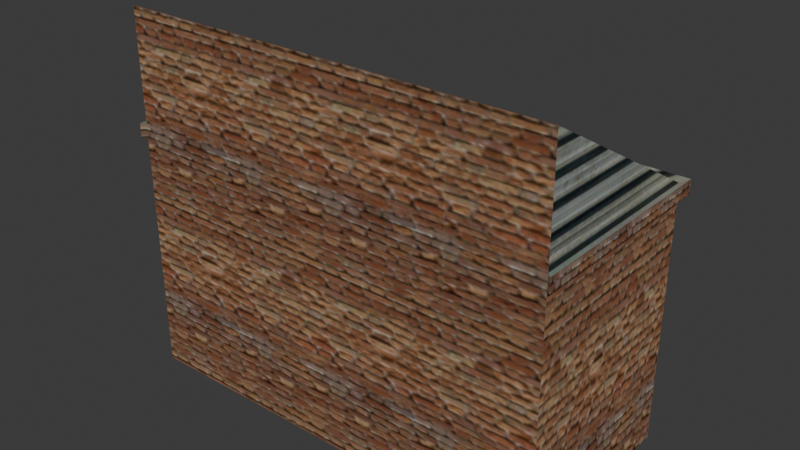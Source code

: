 # Source: SideEntrance.blend  (saved by Blender 4.5.91; exported with 4.5.12 LTS)
import bpy
from mathutils import Matrix  # noqa: F401  (used for matrix-valued properties, if any)

bpy.ops.wm.read_factory_settings(use_empty=True)
scene = bpy.context.scene
scene.name = 'Scene'

# ---- collections
col_collection = bpy.data.collections.new('Collection'); scene.collection.children.link(col_collection)

# ---- images (referenced by path relative to the original .blend; pixels are not part of the script)
import os
ASSET_DIR = os.environ.get("B2B_ASSET_DIR", "")  # directory of the original .blend (textures are referenced by path, not embedded)
HERE = os.path.dirname(os.path.abspath(__file__))  # packed textures are extracted next to this script under _unpacked/

def load_image(name, relpath, width, height, colorspace="sRGB"):
    """Load a texture the original file referenced (path relative to the .blend, or extracted next to this script)."""
    p = next((c for c in (os.path.join(HERE, relpath), os.path.join(ASSET_DIR, relpath)) if relpath and os.path.exists(c)), "")
    if p:
        img = bpy.data.images.load(p, check_existing=True)
        img.name = name
    else:  # same state as the original file: an image datablock whose file is absent (Cycles renders it pink)
        img = bpy.data.images.new(name, width, height)
        img.source = "FILE"
        img.filepath = "//" + (relpath or name)
    img.colorspace_settings.name = colorspace
    return img
img_flat_square_concrete_houses_png_001 = load_image('flat_square_concrete_houses.png.001', '_unpacked/flat_square_concrete_houses.c35ed5e4.png', 127, 127, 'sRGB')
img_flat_lshape_houses_png_001 = load_image('flat_Lshape_houses.png.001', '_unpacked/flat_Lshape_houses.e73a107c.png', 1024, 1024, 'sRGB')
img_concreteflatpixel_png_001 = load_image('concreteflatpixel.png.001', '_unpacked/concreteflatpixel.00984fd5.png', 19, 19, 'sRGB')

# ---- materials (node trees are filled in below, after node groups)
mat_brick_001 = bpy.data.materials.new('Brick.001')
mat_building_001 = bpy.data.materials.new('building.001')
mat_white_001 = bpy.data.materials.new('white.001')
mat_black_001 = bpy.data.materials.new('Black.001')

# ---- material node trees
mat_brick_001.use_nodes = True; mat_brick_001.node_tree.nodes.clear()
_N = mat_brick_001.node_tree.nodes; _L = mat_brick_001.node_tree.links
n0 = _N.new('ShaderNodeBsdfPrincipled'); n0.name = 'Principled BSDF'; n0.location = (-200, 100)
n0.inputs[1].default_value = 0.746
n0.inputs[2].default_value = 1.0
n1 = _N.new('ShaderNodeOutputMaterial'); n1.name = 'Material Output'; n1.location = (200, 100)
n2 = _N.new('ShaderNodeTexImage'); n2.name = 'Image Texture'; n2.location = (-490, 80)
n2.image = img_flat_square_concrete_houses_png_001
_L.new(n0.outputs[0], n1.inputs[0])
_L.new(n2.outputs[0], n0.inputs[0])
n1.is_active_output = True
mat_building_001.use_nodes = True; mat_building_001.node_tree.nodes.clear()
_N = mat_building_001.node_tree.nodes; _L = mat_building_001.node_tree.links
n0 = _N.new('ShaderNodeBsdfPrincipled'); n0.name = 'Principled BSDF'; n0.location = (-200, 100)
n0.inputs[1].default_value = 1.0
n0.inputs[2].default_value = 1.0
n1 = _N.new('ShaderNodeOutputMaterial'); n1.name = 'Material Output'; n1.location = (200, 100)
n2 = _N.new('ShaderNodeTexImage'); n2.name = 'Image Texture'; n2.location = (-490, 80)
n2.image = img_flat_lshape_houses_png_001
_L.new(n0.outputs[0], n1.inputs[0])
_L.new(n2.outputs[0], n0.inputs[0])
n1.is_active_output = True
mat_white_001.use_nodes = True; mat_white_001.node_tree.nodes.clear()
_N = mat_white_001.node_tree.nodes; _L = mat_white_001.node_tree.links
n0 = _N.new('ShaderNodeBsdfPrincipled'); n0.name = 'Principled BSDF'; n0.location = (-200, 100)
n0.inputs[1].default_value = 1.0
n0.inputs[2].default_value = 1.0
n1 = _N.new('ShaderNodeOutputMaterial'); n1.name = 'Material Output'; n1.location = (200, 100)
n2 = _N.new('ShaderNodeTexImage'); n2.name = 'Image Texture'; n2.location = (-490, 80)
n2.image = img_concreteflatpixel_png_001
_L.new(n0.outputs[0], n1.inputs[0])
_L.new(n2.outputs[0], n0.inputs[0])
n1.is_active_output = True
mat_black_001.use_nodes = True; mat_black_001.node_tree.nodes.clear()
_N = mat_black_001.node_tree.nodes; _L = mat_black_001.node_tree.links
n0 = _N.new('ShaderNodeBsdfPrincipled'); n0.name = 'Principled BSDF'; n0.location = (-200, 100)
n0.inputs[0].default_value = (0.0, 0.0, 0.0, 1.0)
n0.inputs[1].default_value = 1.0
n0.inputs[2].default_value = 1.0
n1 = _N.new('ShaderNodeOutputMaterial'); n1.name = 'Material Output'; n1.location = (200, 100)
_L.new(n0.outputs[0], n1.inputs[0])
n1.is_active_output = True

# ---- world
world_world = bpy.data.worlds.new('World'); scene.world = world_world
world_world.use_nodes = True; world_world.node_tree.nodes.clear()
_N = world_world.node_tree.nodes; _L = world_world.node_tree.links
n0 = _N.new('ShaderNodeOutputWorld'); n0.name = 'World Output'; n0.location = (200, 100)
n1 = _N.new('ShaderNodeBackground'); n1.name = 'Background'; n1.location = (-200, 100)
n1.inputs[0].default_value = (0.05088, 0.05088, 0.05088, 1.0)
_L.new(n1.outputs[0], n0.inputs[0])
n0.is_active_output = True
world_world.color = (0.05088, 0.05088, 0.05088)
world_world.sun_shadow_jitter_overblur = 0.0

# ---- meshes
me_sideentrance_001 = bpy.data.meshes.new('SideEntrance.001')
me_sideentrance_001.from_pydata([(-1.0, -1.0, -1.0), (-1.0, -1.0, 1.0), (0.2193, -0.4555, 0.01667), (-1.0, 1.0, -1.0), (-1.0, 1.0, 1.0), (1.0, -1.0, -1.0), (0.2193, -0.7331, 0.01667), (0.2193, -0.167, 0.01667), (1.0, -1.0, 0.3982), (1.0, 1.0, -1.0), (1.0, 1.0, 0.3982), (-1.0, 1.0, 0.3969), (-1.0, -1.0, 0.3987), (-1.0, 1.0, 0.3225), (1.0, 1.0, 0.3238), (1.0, -1.0, 0.3238), (-1.0, -1.0, 0.3242), (1.128, 1.019, 0.3999), (1.128, -1.019, 0.3999), (-1.043, 1.019, 0.3985), (-1.043, -1.019, 0.3226), (-1.043, -1.019, 0.4003), (-1.043, 1.019, 0.3209), (1.128, 1.019, 0.3222), (1.128, -1.019, 0.3222), (0.2193, -0.167, -1.0), (1.0, -0.7331, -1.0), (1.0, -0.167, -1.0), (0.2193, -0.7331, -1.0), (0.2193, -0.4555, -1.0), (1.0, -0.4555, 0.01667), (1.0, -0.167, 0.01667), (1.0, -0.7331, 0.01667), (0.9926, -0.167, -1.0), (0.9926, -0.7331, -1.0), (0.9926, -0.4555, -1.0), (0.3934, -0.7123, -1.002), (0.3934, -0.7123, 0.01667), (1.014, -0.7365, -1.002), (1.014, -0.7365, 0.01667), (1.016, -0.727, -1.002), (1.016, -0.727, 0.01667), (0.3953, -0.7028, 0.01667), (0.3953, -0.7028, -1.002), (0.5079, -0.3386, -1.002), (0.5079, -0.3386, 0.01667), (1.004, -0.1532, -1.002), (1.004, -0.1532, 0.01667), (0.5217, -0.3459, -1.002), (0.5217, -0.3459, 0.01667), (1.018, -0.1605, -1.002), (1.018, -0.1605, 0.01667)], [], [(12, 1, 4, 11, 13, 16), (11, 10, 17, 19), (8, 12, 21, 18), (15, 14, 23, 24), (26, 5, 0, 3, 9, 27, 25, 29, 28), (10, 4, 1, 8), (10, 11, 4), (12, 8, 1), (5, 15, 16, 0), (27, 9, 14, 15, 5, 26, 32, 30, 31), (3, 13, 14, 9), (0, 16, 13, 3), (22, 19, 17, 23), (23, 17, 18, 24), (24, 18, 21, 20), (14, 13, 22, 23), (16, 15, 24, 20), (13, 11, 19, 22), (12, 16, 20, 21), (10, 8, 18, 17), (29, 2, 6, 28), (25, 7, 2, 29), (30, 2, 7, 31), (28, 6, 32, 26), (31, 7, 25, 27), (32, 6, 2, 30), (29, 28, 34, 35), (25, 29, 35, 33), (36, 38, 39, 37), (43, 42, 41, 40), (38, 36, 43, 40), (39, 38, 40, 41), (37, 39, 41, 42), (46, 44, 45, 47), (50, 51, 49, 48), (47, 45, 49, 51), (46, 47, 51, 50), (44, 46, 50, 48)])
me_sideentrance_001.polygons.foreach_set('material_index', [0, 1, 1, 0, 0, 1, 1, 1, 0, 0, 0, 0, 0, 0, 0, 0, 0, 0, 0, 1, 3, 3, 3, 3, 3, 3, 3, 3, 1, 1, 1, 1, 1, 1, 1, 1, 1, 1])
_uv = me_sideentrance_001.uv_layers.new(name='UVMap')
_uv.uv.foreach_set('vector', [-0.4311, 0.9554, -0.4311, 1.579, 1.644, 1.579, 1.644, 0.9536, 1.644, 0.8764, -0.4311, 0.8781, 0.5745, 0.9896, 0.5747, 0.8837, 0.5747, 0.8837, 0.5745, 0.9896, 0.5747, 0.8837, 0.5747, 0.9896, 0.5747, 0.9896, 0.5747, 0.8837, -0.4311, 0.8777, 1.644, 0.8777, 1.644, 0.8777, -0.4311, 0.8777, 1.409, -0.2137, 1.409, -0.4906, -0.6661, -0.4906, -0.6661, 1.584, 1.409, 1.584, 1.409, 0.3734, 0.5987, 0.3734, 0.5987, 0.07417, 0.5987, -0.2137, 0.6685, 0.9035, 0.669, 0.9731, 0.5347, 0.9755, 0.5319, 0.907, 0.5747, 0.8837, 0.5745, 0.9896, 0.6349, 0.9896, 0.5747, 0.9896, 0.5747, 0.8837, 0.6349, 0.9896, 1.163, -0.3123, 1.163, 0.6946, -0.358, 0.6949, -0.358, -0.3123, 0.4478, -0.3123, 1.335, -0.3123, 1.335, 0.6946, -0.1857, 0.6946, -0.1857, -0.3123, 0.0173, -0.3123, 0.0173, 0.461, 0.2284, 0.461, 0.4478, 0.461, -0.358, -0.3123, -0.358, 0.6936, 1.163, 0.6946, 1.163, -0.3123, -0.4311, -0.4955, -0.4311, 0.8781, 1.644, 0.8764, 1.644, -0.4955, -0.6661, 0.8764, -0.6661, 0.9536, 1.409, 0.9549, 1.409, 0.8777, 1.644, 0.8777, 1.644, 0.9549, -0.4311, 0.9549, -0.4311, 0.8777, 1.409, 0.8777, 1.409, 0.9549, -0.6661, 0.9554, -0.6661, 0.8781, 1.409, 0.8777, -0.6661, 0.8764, -0.6661, 0.8764, 1.409, 0.8777, -0.6661, 0.8781, 1.409, 0.8777, 1.409, 0.8777, -0.6661, 0.8781, 1.644, 0.8764, 1.644, 0.9536, 1.644, 0.9536, 1.644, 0.8764, -0.4311, 0.9554, -0.4311, 0.8781, -0.4311, 0.8781, -0.4311, 0.9554, 0.6685, 0.9035, 0.5319, 0.907, 0.5319, 0.907, 0.6685, 0.9035, 0.05984, 0.4632, 0.05984, 0.6042, 0.004764, 0.6042, 0.004764, 0.4632, 0.1171, 0.4632, 0.1171, 0.6042, 0.05984, 0.6042, 0.05984, 0.4632, 0.05984, 0.6042, 0.05984, 0.6042, 0.1171, 0.6042, 0.1171, 0.6042, 0.004764, 0.4632, 0.004764, 0.6042, 0.004764, 0.6042, 0.004764, 0.4632, 0.1171, 0.6042, 0.1171, 0.6042, 0.1171, 0.4632, 0.1171, 0.4632, 0.004764, 0.6042, 0.004764, 0.6042, 0.05984, 0.6042, 0.05984, 0.6042, 0.5987, 0.07417, 0.5987, -0.2137, 0.5987, -0.2137, 0.5987, 0.07417, 0.5987, 0.3734, 0.5987, 0.07417, 0.5987, 0.07417, 0.5987, 0.3734, 0.05984, 0.463, 0.004764, 0.463, 0.004764, 0.6042, 0.05984, 0.6042, 0.05984, 0.463, 0.05984, 0.6042, 0.004764, 0.6042, 0.004764, 0.463, 0.004764, 0.463, 0.05984, 0.463, 0.05984, 0.463, 0.004764, 0.463, 0.004764, 0.6042, 0.004764, 0.463, 0.004764, 0.463, 0.004764, 0.6042, 0.05984, 0.6042, 0.004764, 0.6042, 0.004764, 0.6042, 0.05984, 0.6042, 0.1171, 0.463, 0.05984, 0.463, 0.05984, 0.6042, 0.1171, 0.6042, 0.1171, 0.463, 0.1171, 0.6042, 0.05984, 0.6042, 0.05984, 0.463, 0.1171, 0.6042, 0.05984, 0.6042, 0.05984, 0.6042, 0.1171, 0.6042, 0.1171, 0.463, 0.1171, 0.6042, 0.1171, 0.6042, 0.1171, 0.463, 0.05984, 0.463, 0.1171, 0.463, 0.1171, 0.463, 0.05984, 0.463])
me_sideentrance_001.materials.append(mat_brick_001)
me_sideentrance_001.materials.append(mat_building_001)
me_sideentrance_001.materials.append(mat_white_001)
me_sideentrance_001.materials.append(mat_black_001)
me_sideentrance_001.update()

# ---- objects
ob_cube = bpy.data.objects.new('Cube', me_sideentrance_001)

# ---- transforms, parenting, visibility, modifiers, constraints
ob_cube.location = (0.0, 0.0, 0.0)
ob_cube.rotation_euler = (0.0, -0.0, 1.571)
ob_cube.scale = (2.824, 6.341, 5.34)

# ---- collection membership
col_collection.objects.link(ob_cube)

# ---- scene / render settings (as saved in the file)
scene.frame_start = 1; scene.frame_end = 250; scene.frame_set(1)
scene.render.engine = 'BLENDER_EEVEE_NEXT'
bpy.context.view_layer.update()

# ---- added for rendering (the .blend has no active camera and no usable light): camera, sun
cam_auto = bpy.data.cameras.new('AutoCamera')
cam_auto.lens = 50.0
cam_auto.sensor_width = 36.0
cam_auto.clip_end = 1000.0
ob_auto_camera = bpy.data.objects.new('AutoCamera', cam_auto)
scene.collection.objects.link(ob_auto_camera)
ob_auto_camera.location = (16.5161, -19.6995, 13.2085)
ob_auto_camera.rotation_euler = (1.09748, -7.21219e-08, 0.694738)
scene.camera = ob_auto_camera
light_auto_sun = bpy.data.lights.new('AutoSun', 'SUN')
light_auto_sun.energy = 3.0
light_auto_sun.angle = 0.0523599
ob_auto_sun = bpy.data.objects.new('AutoSun', light_auto_sun)
scene.collection.objects.link(ob_auto_sun)
ob_auto_sun.rotation_euler = (0.872665, 0.174533, 0.523599)
bpy.context.view_layer.update()

